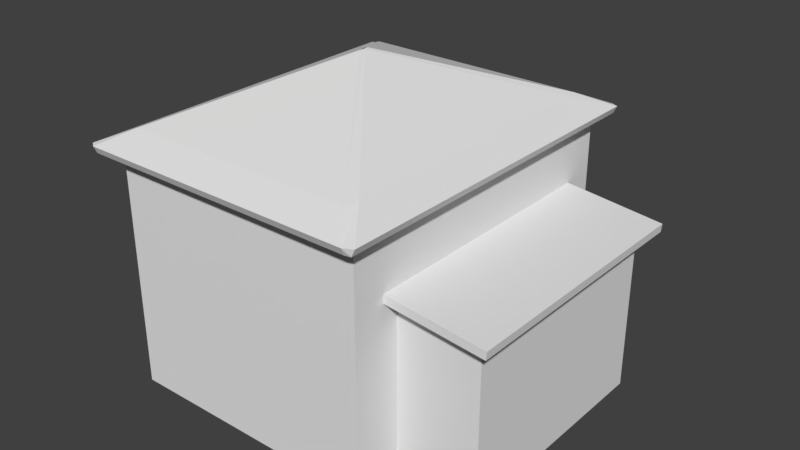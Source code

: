 # Source: Ireland_House_10_LM_Skybox.blend  (saved by Blender 2.79.0; exported with 4.5.12 LTS)
import bpy
from mathutils import Matrix  # noqa: F401  (used for matrix-valued properties, if any)

bpy.ops.wm.read_factory_settings(use_empty=True)
scene = bpy.context.scene
scene.name = 'Scene'

# ---- collections
col_collection_1 = bpy.data.collections.new('Collection 1'); scene.collection.children.link(col_collection_1)

# ---- materials (node trees are filled in below, after node groups)
mat_material = bpy.data.materials.new('Material')
mat_material.alpha_threshold = 0.0
mat_material.use_transparent_shadow = False
mat_material.roughness = 0.5
mat_material.line_color = (0.0, 0.0, 0.0, 1.0)

# ---- material node trees

# ---- world
world_world = bpy.data.worlds.new('World'); scene.world = world_world
world_world.color = (0.05088, 0.05088, 0.05088)
world_world.use_sun_shadow = False
world_world.sun_shadow_jitter_overblur = 0.0
world_world.cycles.sampling_method = 'MANUAL'

# ---- meshes
me_cube = bpy.data.meshes.new('Cube')
me_cube.from_pydata([(8.0, 10.0, -5.25), (8.0, -10.0, -5.25), (-8.0, -10.0, -5.25), (-8.0, 10.0, -5.25), (8.0, 7.0, -5.25), (8.0, -7.0, -5.25), (13.0, 7.0, -5.25), (13.0, -7.0, -5.25), (13.0, -1.25, 0.25), (13.0, 1.25, 0.25), (-8.0, 5.501, 1.25), (13.0, -5.5, 1.25), (13.0, -1.25, 1.25), (13.0, 2.25, 1.25), (-8.0, 2.251, 1.25), (13.0, 5.501, 1.25), (13.0, -2.25, 1.25), (13.0, -1.25, 3.0), (13.0, 1.25, 3.0), (-8.0, 5.501, 4.0), (13.0, -5.5, 4.0), (13.0, 2.25, 4.0), (-8.0, 2.251, 4.0), (13.0, -2.25, 4.0), (-8.0, 2.251, 4.5), (13.0, 5.5, 4.0), (13.0, 5.5, 4.5), (-8.0, 2.251, 4.0), (-8.0, 2.251, 4.5), (8.0, -7.0, 5.225), (8.0, 7.0, 5.225), (8.0, -6.5, 5.0), (13.0, -7.0, 5.0), (12.5, 7.0, 5.0), (13.0, 7.0, 5.0), (12.5, -7.0, 5.0), (8.0, 6.5, 5.0), (8.0, 2.25, 5.0), (8.0, 1.25, 5.0), (13.0, 1.25, 5.0), (8.0, 5.501, 5.0), (13.0, 5.501, 5.0), (8.0, -2.25, 5.0), (13.0, -2.25, 5.0), (8.0, -1.25, 5.0), (13.0, 5.5, 5.0), (-8.0, 5.501, 6.0), (8.0, 1.25, 6.0), (8.0, -1.25, 6.0), (-8.0, 2.251, 6.0), (-8.0, 5.501, 8.75), (8.0, 1.25, 8.75), (-8.0, 2.251, 8.75), (-8.0, 2.251, 9.25), (-8.0, 2.251, 8.75), (-8.0, 2.251, 9.25), (8.0, -1.25, 8.75), (8.0, -1.25, 9.25), (8.0, -9.5, 9.75), (8.0, -10.0, 9.75), (-8.0, 10.0, 9.75), (-8.0, -10.0, 9.75), (8.0, 10.0, 9.75), (8.0, 9.5, 9.75), (8.0, -7.0, 9.75), (-8.0, 5.501, 9.75), (8.0, -5.5, 9.75), (8.0, 2.25, 9.75), (-8.0, 2.251, 9.75), (8.0, -2.25, 9.75), (-8.0, 2.251, 9.75), (13.91, -8.0, 4.484), (13.96, -8.0, 4.981), (13.91, 8.0, 4.484), (13.96, 8.0, 4.981), (7.762, 8.0, 5.154), (7.762, -8.0, 5.154), (7.816, -8.0, 5.651), (7.816, 8.0, 5.651), (8.45, 7.0, 5.225), (8.45, -7.0, 5.225), (7.199, -8.677, 10.43), (7.199, 8.677, 10.43), (8.801, -11.0, 9.135), (9.012, -11.0, 9.588), (8.801, 11.0, 9.135), (9.012, 11.0, 9.588), (-9.2, -11.0, 9.588), (-8.989, -11.0, 9.135), (-9.2, 11.0, 9.588), (-8.989, 11.0, 9.135), (-7.387, -8.677, 10.43), (-7.387, 8.677, 10.43), (-7.177, 9.378, 10.43), (-8.636, 10.98, 9.135), (-8.636, 11.19, 9.588), (7.158, 9.378, 10.43), (8.616, 10.98, 9.135), (8.616, 11.19, 9.588), (-0.05112, 0.0, 13.81), (-0.1367, 4.662e-07, 13.81), (-0.09936, 0.2618, 13.81), (7.001, -9.473, 10.43), (8.46, -11.07, 9.135), (8.46, -11.29, 9.588), (-7.334, -9.473, 10.43), (-8.792, -11.07, 9.135), (-8.792, -11.29, 9.588), (-0.07654, -0.3567, 13.81), (-8.0, 2.251, 4.0), (-8.0, 5.501, 4.0), (13.0, 5.501, 4.0), (13.0, 2.25, 4.0), (13.0, -2.25, 4.0), (13.0, -5.5, 4.0), (8.0, 1.25, 8.75), (-8.0, 5.501, 8.75), (-8.0, -10.0, 9.75), (8.0, -1.25, 8.75), (-8.0, -10.0, -5.25), (-8.0, 2.251, 8.75), (13.0, -1.25, 0.25), (13.0, 1.25, 0.25)], [], [(73, 75, 78, 74), (43, 23, 16, 12, 17, 18, 39), (60, 3, 2, 61, 68, 53, 52, 24, 22, 14, 10, 19, 27, 28, 49, 46, 50, 54, 55, 70, 65), (82, 99, 81, 84, 86), (18, 17, 121, 122), (30, 79, 33, 34, 6, 4), (15, 13, 21, 25, 26, 45, 39, 18, 9, 8, 12, 16, 11, 20, 23, 43, 32, 7, 6, 34, 41), (71, 72, 77, 76), (7, 32, 35, 80, 29, 5), (91, 100, 92, 89, 87), (13, 15, 111, 112), (42, 44, 48, 56, 57, 31), (46, 49, 120, 116), (60, 62, 0, 3), (30, 4, 0, 62, 63, 67, 69, 66, 64, 58, 59, 1, 5, 29, 31, 57, 56, 51, 47, 48, 44, 38, 37, 40, 36), (74, 78, 77, 72), (73, 74, 72, 71), (85, 86, 84, 83), (88, 87, 89, 90), (107, 104, 102, 108, 105), (99, 108, 102, 81), (100, 101, 93, 92), (91, 105, 108, 100), (87, 107, 105, 91), (94, 95, 98, 97), (82, 96, 101, 99), (103, 104, 107, 106), (86, 98, 96, 82), (98, 95, 93, 101, 96), (81, 102, 104, 84), (83, 84, 104, 103), (88, 106, 107, 87), (92, 93, 95, 89), (90, 94, 95, 89), (85, 97, 98, 86), (11, 16, 113, 114), (48, 47, 115, 118), (10, 14, 109, 110), (1, 59, 117, 119)])
_uv = me_cube.uv_layers.new(name='UVMap')
_uv.uv.foreach_set('vector', [0.7658, 0.2393, 0.7658, 0.2393, 0.7658, 0.2393, 0.7658, 0.2393, 0.2539, 0.7472, 0.2539, 0.7472, 0.2539, 0.7472, 0.2539, 0.7472, 0.2539, 0.7472, 0.2539, 0.7472, 0.2539, 0.7472, 0.2539, 0.7472, 0.2539, 0.7472, 0.2539, 0.7472, 0.2539, 0.7472, 0.2539, 0.7472, 0.2539, 0.7472, 0.2539, 0.7472, 0.2539, 0.7472, 0.2539, 0.7472, 0.2539, 0.7472, 0.2539, 0.7472, 0.2539, 0.7472, 0.254, 0.7472, 0.2539, 0.7472, 0.2539, 0.7472, 0.2539, 0.7472, 0.2539, 0.7472, 0.2539, 0.7472, 0.2539, 0.7472, 0.2539, 0.7472, 0.2539, 0.7472, 0.7616, 0.2393, 0.7616, 0.2393, 0.7616, 0.2393, 0.7616, 0.2393, 0.7616, 0.2393, 0.2539, 0.7472, 0.2539, 0.7472, 0.2539, 0.7472, 0.2539, 0.7472, 0.2539, 0.7472, 0.2539, 0.7472, 0.2539, 0.7472, 0.2539, 0.7472, 0.2539, 0.7472, 0.2539, 0.7472, 0.2539, 0.7472, 0.2539, 0.7472, 0.2539, 0.7472, 0.2539, 0.7472, 0.2539, 0.7472, 0.2539, 0.7472, 0.2539, 0.7472, 0.2539, 0.7472, 0.2539, 0.7472, 0.2539, 0.7472, 0.2539, 0.7472, 0.2539, 0.7472, 0.2539, 0.7472, 0.2539, 0.7472, 0.2539, 0.7472, 0.2539, 0.7472, 0.2539, 0.7472, 0.2539, 0.7472, 0.2539, 0.7472, 0.2539, 0.7472, 0.2539, 0.7472, 0.7658, 0.2393, 0.7658, 0.2393, 0.7658, 0.2393, 0.7658, 0.2393, 0.2539, 0.7472, 0.2539, 0.7472, 0.2539, 0.7472, 0.2539, 0.7472, 0.2539, 0.7472, 0.2539, 0.7472, 0.7616, 0.2393, 0.7616, 0.2393, 0.7616, 0.2393, 0.7616, 0.2393, 0.7616, 0.2393, 0.2539, 0.7472, 0.2539, 0.7472, 0.2539, 0.7472, 0.2539, 0.7472, 0.2539, 0.7472, 0.2539, 0.7472, 0.2539, 0.7472, 0.2539, 0.7472, 0.2539, 0.7472, 0.2539, 0.7472, 0.2539, 0.7472, 0.2539, 0.7472, 0.2539, 0.7472, 0.2539, 0.7472, 0.2539, 0.7472, 0.2539, 0.7472, 0.2539, 0.7472, 0.2539, 0.7472, 0.2539, 0.7472, 0.2539, 0.7472, 0.2539, 0.7472, 0.2539, 0.7472, 0.2539, 0.7472, 0.2539, 0.7472, 0.2539, 0.7472, 0.2539, 0.7472, 0.2539, 0.7472, 0.2539, 0.7472, 0.2539, 0.7472, 0.2539, 0.7472, 0.2539, 0.7472, 0.2539, 0.7472, 0.2539, 0.7472, 0.2539, 0.7472, 0.2539, 0.7472, 0.2539, 0.7472, 0.2539, 0.7472, 0.2539, 0.7472, 0.2539, 0.7472, 0.2539, 0.7472, 0.2539, 0.7472, 0.2539, 0.7472, 0.2539, 0.7472, 0.7658, 0.2393, 0.7658, 0.2393, 0.7658, 0.2393, 0.7658, 0.2393, 0.7658, 0.2393, 0.7658, 0.2393, 0.7658, 0.2393, 0.7658, 0.2393, 0.7616, 0.2393, 0.7616, 0.2393, 0.7616, 0.2393, 0.7616, 0.2393, 0.7616, 0.2393, 0.7616, 0.2393, 0.7616, 0.2393, 0.7616, 0.2393, 0.7616, 0.2393, 0.7616, 0.2393, 0.7616, 0.2393, 0.7616, 0.2393, 0.7616, 0.2393, 0.7616, 0.2393, 0.7616, 0.2393, 0.7616, 0.2393, 0.7616, 0.2393, 0.7616, 0.2393, 0.7616, 0.2393, 0.7616, 0.2393, 0.7616, 0.2393, 0.7616, 0.2393, 0.7616, 0.2393, 0.7616, 0.2393, 0.7616, 0.2393, 0.7616, 0.2393, 0.7616, 0.2393, 0.7616, 0.2393, 0.7616, 0.2393, 0.7616, 0.2393, 0.7616, 0.2393, 0.7616, 0.2393, 0.7616, 0.2393, 0.7616, 0.2393, 0.7616, 0.2393, 0.7616, 0.2393, 0.7616, 0.2393, 0.7616, 0.2393, 0.7616, 0.2393, 0.7616, 0.2393, 0.7616, 0.2393, 0.7616, 0.2393, 0.7616, 0.2393, 0.7616, 0.2393, 0.7616, 0.2393, 0.7616, 0.2393, 0.7616, 0.2393, 0.7616, 0.2393, 0.7616, 0.2393, 0.7616, 0.2393, 0.7616, 0.2393, 0.7616, 0.2393, 0.7616, 0.2393, 0.7616, 0.2393, 0.7616, 0.2393, 0.7616, 0.2393, 0.7616, 0.2393, 0.7616, 0.2393, 0.7616, 0.2393, 0.7616, 0.2393, 0.7616, 0.2393, 0.7616, 0.2393, 0.7616, 0.2393, 0.7616, 0.2393, 0.7616, 0.2393, 0.7616, 0.2393, 0.7616, 0.2393, 0.7616, 0.2393, 0.7616, 0.2393, 0.7616, 0.2393, 0.7616, 0.2393, 0.7616, 0.2393, 0.7616, 0.2393, 0.7616, 0.2393, 0.2539, 0.7472, 0.2539, 0.7472, 0.2539, 0.7472, 0.2539, 0.7472, 0.2539, 0.7472, 0.2539, 0.7472, 0.2539, 0.7472, 0.2539, 0.7472, 0.2539, 0.7472, 0.2539, 0.7472, 0.2539, 0.7472, 0.2539, 0.7472, 0.2539, 0.7472, 0.2539, 0.7472, 0.2539, 0.7472, 0.2539, 0.7472])
me_cube.materials.append(mat_material)
me_cube.use_remesh_preserve_volume = False
me_cube.use_remesh_preserve_attributes = False
me_cube.use_mirror_vertex_groups = False
me_cube.update()

# ---- objects
ob_house1 = bpy.data.objects.new('house1', me_cube)

# ---- transforms, parenting, visibility, modifiers, constraints
ob_house1.location = (0.0, 0.0, 0.0)
ob_house1.lock_rotations_4d = False
ob_house1.empty_display_type = 'ARROWS'
ob_house1.lineart.crease_threshold = 0.0

# ---- collection membership
col_collection_1.objects.link(ob_house1)

# ---- scene / render settings (as saved in the file)
scene.frame_start = 1; scene.frame_end = 250; scene.frame_set(1)
scene.render.engine = 'BLENDER_EEVEE_NEXT'
scene.render.resolution_percentage = 50
scene.render.dither_intensity = 0.0
scene.cycles.use_denoising = False
scene.cycles.samples = 128
scene.cycles.sampling_pattern = 'TABULATED_SOBOL'
scene.cycles.use_adaptive_sampling = False
scene.cycles.use_light_tree = False
scene.cycles.blur_glossy = 0.0
scene.cycles.sample_clamp_indirect = 0.0
scene.view_settings.view_transform = 'Standard'
bpy.context.view_layer.update()

# ---- added for rendering (the .blend has no active camera and no usable light): camera, sun
cam_auto = bpy.data.cameras.new('AutoCamera')
cam_auto.lens = 50.0
cam_auto.sensor_width = 36.0
cam_auto.clip_end = 1000.0
ob_auto_camera = bpy.data.objects.new('AutoCamera', cam_auto)
scene.collection.objects.link(ob_auto_camera)
ob_auto_camera.location = (37.0638, -41.6663, 32.0279)
ob_auto_camera.rotation_euler = (1.09748, -7.21219e-08, 0.694738)
scene.camera = ob_auto_camera
light_auto_sun = bpy.data.lights.new('AutoSun', 'SUN')
light_auto_sun.energy = 3.0
light_auto_sun.angle = 0.0523599
ob_auto_sun = bpy.data.objects.new('AutoSun', light_auto_sun)
scene.collection.objects.link(ob_auto_sun)
ob_auto_sun.rotation_euler = (0.872665, 0.174533, 0.523599)
bpy.context.view_layer.update()
